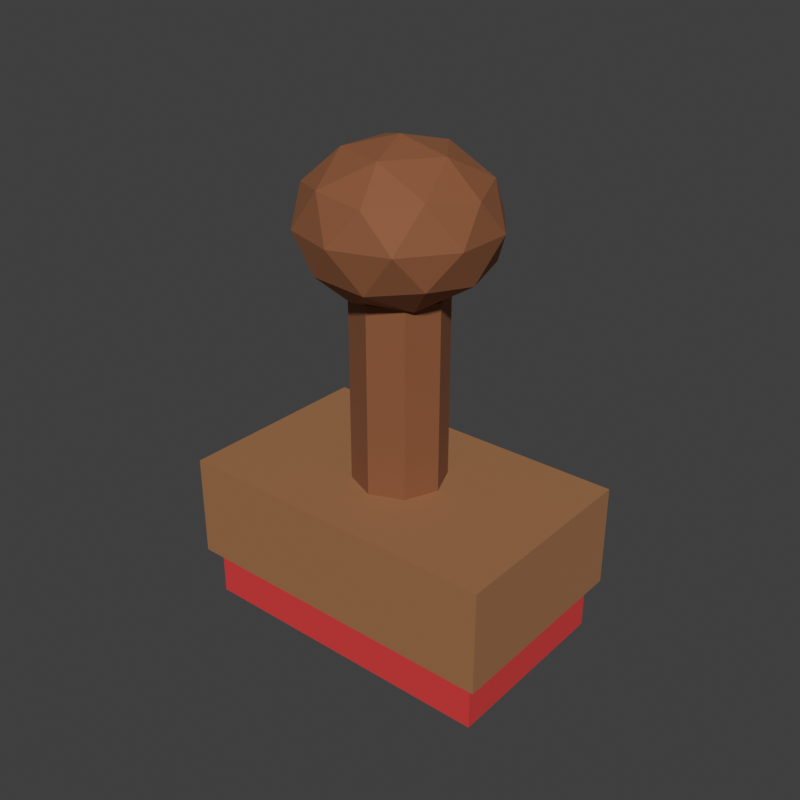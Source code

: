 # Source: RubberStamp.blend  (saved by Blender 5.2.45; exported with 4.5.12 LTS)
import bpy
from mathutils import Matrix  # noqa: F401  (used for matrix-valued properties, if any)

bpy.ops.wm.read_factory_settings(use_empty=True)
scene = bpy.context.scene
scene.name = 'Scene'

# ---- materials (node trees are filled in below, after node groups)
mat_rubberstamp_handle = bpy.data.materials.new('RubberStamp_Handle')
mat_rubberstamp_handle.diffuse_color = (0.2623, 0.09084, 0.0319, 1.0)
mat_rubberstamp_block = bpy.data.materials.new('RubberStamp_Block')
mat_rubberstamp_block.diffuse_color = (0.3515, 0.1559, 0.06125, 1.0)
mat_rubberstamp_rubber = bpy.data.materials.new('RubberStamp_Rubber')
mat_rubberstamp_rubber.diffuse_color = (0.6795, 0.0382, 0.0382, 1.0)
mat_rubberstamp_ink = bpy.data.materials.new('RubberStamp_Ink')
mat_rubberstamp_ink.diffuse_color = (0.305, 0.006995, 0.006995, 1.0)

# ---- material node trees
mat_rubberstamp_handle.use_nodes = True; mat_rubberstamp_handle.node_tree.nodes.clear()
_N = mat_rubberstamp_handle.node_tree.nodes; _L = mat_rubberstamp_handle.node_tree.links
n0 = _N.new('ShaderNodeBsdfPrincipled'); n0.name = 'Principled BSDF'; n0.location = (-200, 100)
n0.inputs[0].default_value = (0.2623, 0.09084, 0.0319, 1.0)
n0.inputs[2].default_value = 0.8
n0.inputs[10].default_value = 0.005
n1 = _N.new('ShaderNodeOutputMaterial'); n1.name = 'Material Output'; n1.location = (200, 100)
_L.new(n0.outputs[0], n1.inputs[0])
n1.is_active_output = True
mat_rubberstamp_block.use_nodes = True; mat_rubberstamp_block.node_tree.nodes.clear()
_N = mat_rubberstamp_block.node_tree.nodes; _L = mat_rubberstamp_block.node_tree.links
n0 = _N.new('ShaderNodeBsdfPrincipled'); n0.name = 'Principled BSDF'; n0.location = (-200, 100)
n0.inputs[0].default_value = (0.3515, 0.1559, 0.06125, 1.0)
n0.inputs[2].default_value = 0.8
n0.inputs[10].default_value = 0.005
n1 = _N.new('ShaderNodeOutputMaterial'); n1.name = 'Material Output'; n1.location = (200, 100)
_L.new(n0.outputs[0], n1.inputs[0])
n1.is_active_output = True
mat_rubberstamp_rubber.use_nodes = True; mat_rubberstamp_rubber.node_tree.nodes.clear()
_N = mat_rubberstamp_rubber.node_tree.nodes; _L = mat_rubberstamp_rubber.node_tree.links
n0 = _N.new('ShaderNodeBsdfPrincipled'); n0.name = 'Principled BSDF'; n0.location = (-200, 100)
n0.inputs[0].default_value = (0.6795, 0.0382, 0.0382, 1.0)
n0.inputs[2].default_value = 0.8
n0.inputs[10].default_value = 0.005
n1 = _N.new('ShaderNodeOutputMaterial'); n1.name = 'Material Output'; n1.location = (200, 100)
_L.new(n0.outputs[0], n1.inputs[0])
n1.is_active_output = True
mat_rubberstamp_ink.use_nodes = True; mat_rubberstamp_ink.node_tree.nodes.clear()
_N = mat_rubberstamp_ink.node_tree.nodes; _L = mat_rubberstamp_ink.node_tree.links
n0 = _N.new('ShaderNodeBsdfPrincipled'); n0.name = 'Principled BSDF'; n0.location = (-200, 100)
n0.inputs[0].default_value = (0.305, 0.006995, 0.006995, 1.0)
n0.inputs[2].default_value = 0.8
n0.inputs[10].default_value = 0.005
n1 = _N.new('ShaderNodeOutputMaterial'); n1.name = 'Material Output'; n1.location = (200, 100)
_L.new(n0.outputs[0], n1.inputs[0])
n1.is_active_output = True

# ---- world
world_sky = bpy.data.worlds.new('Sky'); scene.world = world_sky
world_sky.use_nodes = True; world_sky.node_tree.nodes.clear()
_N = world_sky.node_tree.nodes; _L = world_sky.node_tree.links
n0 = _N.new('ShaderNodeBackground'); n0.name = 'Background'; n0.location = (-200, 100)
n0.inputs[0].default_value = (0.05, 0.05, 0.05, 1.0)
n1 = _N.new('ShaderNodeOutputWorld'); n1.name = 'World Output'; n1.location = (200, 100)
_L.new(n0.outputs[0], n1.inputs[0])
n1.is_active_output = True
world_sky.color = (0.45, 0.65, 0.9)

# ---- meshes
me_handle = bpy.data.meshes.new('Handle')
me_handle.from_pydata([(0.0, 0.0, 1.84), (0.3256, -0.2366, 2.039), (-0.1244, -0.3828, 2.039), (-0.4025, 0.0, 2.039), (-0.1244, 0.3828, 2.039), (0.3256, 0.2366, 2.039), (0.1244, -0.3828, 2.361), (-0.3256, -0.2366, 2.361), (-0.3256, 0.2366, 2.361), (0.1244, 0.3828, 2.361), (0.4025, 0.0, 2.361), (0.0, 0.0, 2.56), (-0.0731, -0.225, 1.894), (0.1914, -0.1391, 1.894), (0.1183, -0.3641, 2.011), (0.3828, 0.0, 2.011), (0.1914, 0.1391, 1.894), (-0.2366, 0.0, 1.894), (-0.3097, -0.225, 2.011), (-0.0731, 0.225, 1.894), (-0.3097, 0.225, 2.011), (0.1183, 0.3641, 2.011), (0.428, -0.1391, 2.2), (0.428, 0.1391, 2.2), (0.0, -0.45, 2.2), (0.2645, -0.3641, 2.2), (-0.428, -0.1391, 2.2), (-0.2645, -0.3641, 2.2), (-0.2645, 0.3641, 2.2), (-0.428, 0.1391, 2.2), (0.2645, 0.3641, 2.2), (0.0, 0.45, 2.2), (0.3097, -0.225, 2.389), (-0.1183, -0.3641, 2.389), (-0.3828, 0.0, 2.389), (-0.1183, 0.3641, 2.389), (0.3097, 0.225, 2.389), (0.0731, -0.225, 2.506), (0.2366, 0.0, 2.506), (-0.1914, -0.1391, 2.506), (-0.1914, 0.1391, 2.506), (0.0731, 0.225, 2.506), (0.0, 0.22, 1.0), (0.0, 0.22, 1.9), (0.1556, 0.1556, 1.0), (0.1556, 0.1556, 1.9), (0.22, 0.0, 1.0), (0.22, 0.0, 1.9), (0.1556, -0.1556, 1.0), (0.1556, -0.1556, 1.9), (0.0, -0.22, 1.0), (0.0, -0.22, 1.9), (-0.1556, -0.1556, 1.0), (-0.1556, -0.1556, 1.9), (-0.22, 0.0, 1.0), (-0.22, 0.0, 1.9), (-0.1556, 0.1556, 1.0), (-0.1556, 0.1556, 1.9)], [], [(0, 13, 12), (1, 13, 15), (0, 12, 17), (0, 17, 19), (0, 19, 16), (1, 15, 22), (2, 14, 24), (3, 18, 26), (4, 20, 28), (5, 21, 30), (1, 22, 25), (2, 24, 27), (3, 26, 29), (4, 28, 31), (5, 30, 23), (6, 32, 37), (7, 33, 39), (8, 34, 40), (9, 35, 41), (10, 36, 38), (38, 41, 11), (38, 36, 41), (36, 9, 41), (41, 40, 11), (41, 35, 40), (35, 8, 40), (40, 39, 11), (40, 34, 39), (34, 7, 39), (39, 37, 11), (39, 33, 37), (33, 6, 37), (37, 38, 11), (37, 32, 38), (32, 10, 38), (23, 36, 10), (23, 30, 36), (30, 9, 36), (31, 35, 9), (31, 28, 35), (28, 8, 35), (29, 34, 8), (29, 26, 34), (26, 7, 34), (27, 33, 7), (27, 24, 33), (24, 6, 33), (25, 32, 6), (25, 22, 32), (22, 10, 32), (30, 31, 9), (30, 21, 31), (21, 4, 31), (28, 29, 8), (28, 20, 29), (20, 3, 29), (26, 27, 7), (26, 18, 27), (18, 2, 27), (24, 25, 6), (24, 14, 25), (14, 1, 25), (22, 23, 10), (22, 15, 23), (15, 5, 23), (16, 21, 5), (16, 19, 21), (19, 4, 21), (19, 20, 4), (19, 17, 20), (17, 3, 20), (17, 18, 3), (17, 12, 18), (12, 2, 18), (15, 16, 5), (15, 13, 16), (13, 0, 16), (12, 14, 2), (12, 13, 14), (13, 1, 14), (42, 43, 45, 44), (44, 45, 47, 46), (46, 47, 49, 48), (48, 49, 51, 50), (50, 51, 53, 52), (52, 53, 55, 54), (45, 43, 57, 55, 53, 51, 49, 47), (54, 55, 57, 56), (56, 57, 43, 42), (42, 44, 46, 48, 50, 52, 54, 56)])
_uv = me_handle.uv_layers.new(name='UVMap')
_uv.uv.foreach_set('vector', [0.1818, 0.0, 0.2273, 0.07873, 0.1364, 0.07873, 0.2727, 0.1575, 0.3182, 0.07873, 0.3636, 0.1575, 0.9091, 0.0, 0.9545, 0.07873, 0.8636, 0.07873, 0.7273, 0.0, 0.7727, 0.07873, 0.6818, 0.07873, 0.5455, 0.0, 0.5909, 0.07873, 0.5, 0.07873, 0.2727, 0.1575, 0.3636, 0.1575, 0.3182, 0.2362, 0.09091, 0.1575, 0.1818, 0.1575, 0.1364, 0.2362, 0.8182, 0.1575, 0.9091, 0.1575, 0.8636, 0.2362, 0.6364, 0.1575, 0.7273, 0.1575, 0.6818, 0.2362, 0.4545, 0.1575, 0.5455, 0.1575, 0.5, 0.2362, 0.2727, 0.1575, 0.3182, 0.2362, 0.2273, 0.2362, 0.09091, 0.1575, 0.1364, 0.2362, 0.04546, 0.2362, 0.8182, 0.1575, 0.8636, 0.2362, 0.7727, 0.2362, 0.6364, 0.1575, 0.6818, 0.2362, 0.5909, 0.2362, 0.4545, 0.1575, 0.5, 0.2362, 0.4091, 0.2362, 0.1818, 0.3149, 0.2727, 0.3149, 0.2273, 0.3937, 0.0, 0.3149, 0.09091, 0.3149, 0.04546, 0.3937, 0.7273, 0.3149, 0.8182, 0.3149, 0.7727, 0.3937, 0.5455, 0.3149, 0.6364, 0.3149, 0.5909, 0.3937, 0.3636, 0.3149, 0.4545, 0.3149, 0.4091, 0.3937, 0.4091, 0.3937, 0.5, 0.3937, 0.4545, 0.4724, 0.4091, 0.3937, 0.4545, 0.3149, 0.5, 0.3937, 0.4545, 0.3149, 0.5455, 0.3149, 0.5, 0.3937, 0.5909, 0.3937, 0.6818, 0.3937, 0.6364, 0.4724, 0.5909, 0.3937, 0.6364, 0.3149, 0.6818, 0.3937, 0.6364, 0.3149, 0.7273, 0.3149, 0.6818, 0.3937, 0.7727, 0.3937, 0.8636, 0.3937, 0.8182, 0.4724, 0.7727, 0.3937, 0.8182, 0.3149, 0.8636, 0.3937, 0.8182, 0.3149, 0.9091, 0.3149, 0.8636, 0.3937, 0.04546, 0.3937, 0.1364, 0.3937, 0.09091, 0.4724, 0.04546, 0.3937, 0.09091, 0.3149, 0.1364, 0.3937, 0.09091, 0.3149, 0.1818, 0.3149, 0.1364, 0.3937, 0.2273, 0.3937, 0.3182, 0.3937, 0.2727, 0.4724, 0.2273, 0.3937, 0.2727, 0.3149, 0.3182, 0.3937, 0.2727, 0.3149, 0.3636, 0.3149, 0.3182, 0.3937, 0.4091, 0.2362, 0.4545, 0.3149, 0.3636, 0.3149, 0.4091, 0.2362, 0.5, 0.2362, 0.4545, 0.3149, 0.5, 0.2362, 0.5455, 0.3149, 0.4545, 0.3149, 0.5909, 0.2362, 0.6364, 0.3149, 0.5455, 0.3149, 0.5909, 0.2362, 0.6818, 0.2362, 0.6364, 0.3149, 0.6818, 0.2362, 0.7273, 0.3149, 0.6364, 0.3149, 0.7727, 0.2362, 0.8182, 0.3149, 0.7273, 0.3149, 0.7727, 0.2362, 0.8636, 0.2362, 0.8182, 0.3149, 0.8636, 0.2362, 0.9091, 0.3149, 0.8182, 0.3149, 0.04546, 0.2362, 0.09091, 0.3149, 0.0, 0.3149, 0.04546, 0.2362, 0.1364, 0.2362, 0.09091, 0.3149, 0.1364, 0.2362, 0.1818, 0.3149, 0.09091, 0.3149, 0.2273, 0.2362, 0.2727, 0.3149, 0.1818, 0.3149, 0.2273, 0.2362, 0.3182, 0.2362, 0.2727, 0.3149, 0.3182, 0.2362, 0.3636, 0.3149, 0.2727, 0.3149, 0.5, 0.2362, 0.5909, 0.2362, 0.5455, 0.3149, 0.5, 0.2362, 0.5455, 0.1575, 0.5909, 0.2362, 0.5455, 0.1575, 0.6364, 0.1575, 0.5909, 0.2362, 0.6818, 0.2362, 0.7727, 0.2362, 0.7273, 0.3149, 0.6818, 0.2362, 0.7273, 0.1575, 0.7727, 0.2362, 0.7273, 0.1575, 0.8182, 0.1575, 0.7727, 0.2362, 0.8636, 0.2362, 0.9545, 0.2362, 0.9091, 0.3149, 0.8636, 0.2362, 0.9091, 0.1575, 0.9545, 0.2362, 0.9091, 0.1575, 1.0, 0.1575, 0.9545, 0.2362, 0.1364, 0.2362, 0.2273, 0.2362, 0.1818, 0.3149, 0.1364, 0.2362, 0.1818, 0.1575, 0.2273, 0.2362, 0.1818, 0.1575, 0.2727, 0.1575, 0.2273, 0.2362, 0.3182, 0.2362, 0.4091, 0.2362, 0.3636, 0.3149, 0.3182, 0.2362, 0.3636, 0.1575, 0.4091, 0.2362, 0.3636, 0.1575, 0.4545, 0.1575, 0.4091, 0.2362, 0.5, 0.07873, 0.5455, 0.1575, 0.4545, 0.1575, 0.5, 0.07873, 0.5909, 0.07873, 0.5455, 0.1575, 0.5909, 0.07873, 0.6364, 0.1575, 0.5455, 0.1575, 0.6818, 0.07873, 0.7273, 0.1575, 0.6364, 0.1575, 0.6818, 0.07873, 0.7727, 0.07873, 0.7273, 0.1575, 0.7727, 0.07873, 0.8182, 0.1575, 0.7273, 0.1575, 0.8636, 0.07873, 0.9091, 0.1575, 0.8182, 0.1575, 0.8636, 0.07873, 0.9545, 0.07873, 0.9091, 0.1575, 0.9545, 0.07873, 1.0, 0.1575, 0.9091, 0.1575, 0.3636, 0.1575, 0.4091, 0.07873, 0.4545, 0.1575, 0.3636, 0.1575, 0.3182, 0.07873, 0.4091, 0.07873, 0.3182, 0.07873, 0.3636, 0.0, 0.4091, 0.07873, 0.1364, 0.07873, 0.1818, 0.1575, 0.09091, 0.1575, 0.1364, 0.07873, 0.2273, 0.07873, 0.1818, 0.1575, 0.2273, 0.07873, 0.2727, 0.1575, 0.1818, 0.1575, 1.0, 0.5, 1.0, 1.0, 0.875, 1.0, 0.875, 0.5, 0.875, 0.5, 0.875, 1.0, 0.75, 1.0, 0.75, 0.5, 0.75, 0.5, 0.75, 1.0, 0.625, 1.0, 0.625, 0.5, 0.625, 0.5, 0.625, 1.0, 0.5, 1.0, 0.5, 0.5, 0.5, 0.5, 0.5, 1.0, 0.375, 1.0, 0.375, 0.5, 0.375, 0.5, 0.375, 1.0, 0.25, 1.0, 0.25, 0.5, 0.4197, 0.4197, 0.25, 0.49, 0.08029, 0.4197, 0.01, 0.25, 0.08029, 0.08029, 0.25, 0.01, 0.4197, 0.08029, 0.49, 0.25, 0.25, 0.5, 0.25, 1.0, 0.125, 1.0, 0.125, 0.5, 0.125, 0.5, 0.125, 1.0, 0.0, 1.0, 0.0, 0.5, 0.75, 0.49, 0.9197, 0.4197, 0.99, 0.25, 0.9197, 0.08029, 0.75, 0.01, 0.5803, 0.08029, 0.51, 0.25, 0.5803, 0.4197])
me_handle.materials.append(mat_rubberstamp_handle)
me_handle.update()
me_block = bpy.data.meshes.new('Block')
me_block.from_pydata([(-0.8, -0.5, 0.5), (-0.8, -0.5, 1.0), (-0.8, 0.5, 0.5), (-0.8, 0.5, 1.0), (0.8, -0.5, 0.5), (0.8, -0.5, 1.0), (0.8, 0.5, 0.5), (0.8, 0.5, 1.0)], [], [(0, 1, 3, 2), (2, 3, 7, 6), (6, 7, 5, 4), (4, 5, 1, 0), (2, 6, 4, 0), (7, 3, 1, 5)])
_uv = me_block.uv_layers.new(name='UVMap')
_uv.uv.foreach_set('vector', [0.375, 0.0, 0.625, 0.0, 0.625, 0.25, 0.375, 0.25, 0.375, 0.25, 0.625, 0.25, 0.625, 0.5, 0.375, 0.5, 0.375, 0.5, 0.625, 0.5, 0.625, 0.75, 0.375, 0.75, 0.375, 0.75, 0.625, 0.75, 0.625, 1.0, 0.375, 1.0, 0.125, 0.5, 0.375, 0.5, 0.375, 0.75, 0.125, 0.75, 0.625, 0.5, 0.875, 0.5, 0.875, 0.75, 0.625, 0.75])
me_block.materials.append(mat_rubberstamp_block)
me_block.update()
me_rubber = bpy.data.meshes.new('Rubber')
me_rubber.from_pydata([(-0.75, -0.45, 0.255), (-0.75, -0.45, 0.505), (-0.75, 0.45, 0.255), (-0.75, 0.45, 0.505), (0.75, -0.45, 0.255), (0.75, -0.45, 0.505), (0.75, 0.45, 0.255), (0.75, 0.45, 0.505)], [], [(0, 1, 3, 2), (2, 3, 7, 6), (6, 7, 5, 4), (4, 5, 1, 0), (2, 6, 4, 0), (7, 3, 1, 5)])
_uv = me_rubber.uv_layers.new(name='UVMap')
_uv.uv.foreach_set('vector', [0.375, 0.0, 0.625, 0.0, 0.625, 0.25, 0.375, 0.25, 0.375, 0.25, 0.625, 0.25, 0.625, 0.5, 0.375, 0.5, 0.375, 0.5, 0.625, 0.5, 0.625, 0.75, 0.375, 0.75, 0.375, 0.75, 0.625, 0.75, 0.625, 1.0, 0.375, 1.0, 0.125, 0.5, 0.375, 0.5, 0.375, 0.75, 0.125, 0.75, 0.625, 0.5, 0.875, 0.5, 0.875, 0.75, 0.625, 0.75])
me_rubber.materials.append(mat_rubberstamp_rubber)
me_rubber.update()
me_ink = bpy.data.meshes.new('Ink')
me_ink.from_pydata([(-0.65, -0.35, 0.205), (-0.65, -0.35, 0.255), (-0.65, 0.35, 0.205), (-0.65, 0.35, 0.255), (0.65, -0.35, 0.205), (0.65, -0.35, 0.255), (0.65, 0.35, 0.205), (0.65, 0.35, 0.255)], [], [(0, 1, 3, 2), (2, 3, 7, 6), (6, 7, 5, 4), (4, 5, 1, 0), (2, 6, 4, 0), (7, 3, 1, 5)])
_uv = me_ink.uv_layers.new(name='UVMap')
_uv.uv.foreach_set('vector', [0.375, 0.0, 0.625, 0.0, 0.625, 0.25, 0.375, 0.25, 0.375, 0.25, 0.625, 0.25, 0.625, 0.5, 0.375, 0.5, 0.375, 0.5, 0.625, 0.5, 0.625, 0.75, 0.375, 0.75, 0.375, 0.75, 0.625, 0.75, 0.625, 1.0, 0.375, 1.0, 0.125, 0.5, 0.375, 0.5, 0.375, 0.75, 0.125, 0.75, 0.625, 0.5, 0.875, 0.5, 0.875, 0.75, 0.625, 0.75])
me_ink.materials.append(mat_rubberstamp_ink)
me_ink.update()

# ---- objects
ob_handle = bpy.data.objects.new('Handle', me_handle)
ob_block = bpy.data.objects.new('Block', me_block)
ob_rubber = bpy.data.objects.new('Rubber', me_rubber)
ob_ink = bpy.data.objects.new('Ink', me_ink)

# ---- transforms, parenting, visibility, modifiers, constraints
ob_handle.location = (0.0, 0.0, 0.0)
ob_block.location = (0.0, 0.0, 0.0)
ob_rubber.location = (0.0, 0.0, 0.0)
ob_ink.location = (0.0, 0.0, 0.0)

# ---- collection membership
scene.collection.objects.link(ob_handle)
scene.collection.objects.link(ob_block)
scene.collection.objects.link(ob_rubber)
scene.collection.objects.link(ob_ink)

# ---- scene / render settings (as saved in the file)
scene.frame_start = 1; scene.frame_end = 250; scene.frame_set(1)
scene.render.engine = 'BLENDER_WORKBENCH'
scene.render.resolution_x = 800
scene.render.resolution_y = 800
scene.render.bake_bias = 0.0
scene.render.bake_samples = 0
scene.render.compositor_device = 'GPU'
scene.eevee.use_volume_custom_range = False
scene.eevee.fast_gi_thickness_near = 0.1
scene.eevee.fast_gi_thickness_far = 0.0
scene.eevee.ray_tracing_options.screen_trace_thickness = 0.1
scene.view_settings.view_transform = 'Standard'
bpy.context.view_layer.update()

# ---- added for rendering (the .blend has no active camera and no usable light): camera, sun
cam_auto = bpy.data.cameras.new('AutoCamera')
cam_auto.lens = 50.0
cam_auto.sensor_width = 36.0
cam_auto.clip_end = 1000.0
ob_auto_camera = bpy.data.objects.new('AutoCamera', cam_auto)
scene.collection.objects.link(ob_auto_camera)
ob_auto_camera.location = (2.79198, -3.35037, 3.61608)
ob_auto_camera.rotation_euler = (1.09748, -7.21219e-08, 0.694738)
scene.camera = ob_auto_camera
light_auto_sun = bpy.data.lights.new('AutoSun', 'SUN')
light_auto_sun.energy = 3.0
light_auto_sun.angle = 0.0523599
ob_auto_sun = bpy.data.objects.new('AutoSun', light_auto_sun)
scene.collection.objects.link(ob_auto_sun)
ob_auto_sun.rotation_euler = (0.872665, 0.174533, 0.523599)
bpy.context.view_layer.update()
